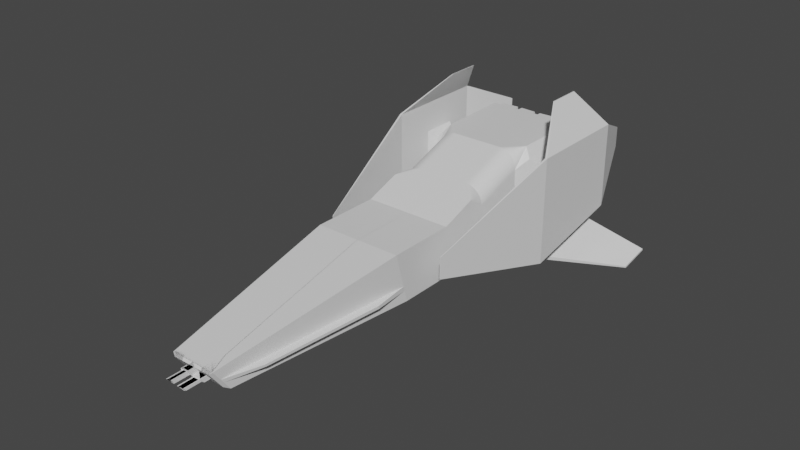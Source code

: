 # Source: ship4.blend  (saved by Blender 3.4.6; exported with 4.5.12 LTS)
import bpy
from mathutils import Matrix  # noqa: F401  (used for matrix-valued properties, if any)

bpy.ops.wm.read_factory_settings(use_empty=True)
scene = bpy.context.scene
scene.name = 'Scene'

# ---- collections
col_collection = bpy.data.collections.new('Collection'); scene.collection.children.link(col_collection)

# ---- materials (node trees are filled in below, after node groups)
mat_material = bpy.data.materials.new('Material')
mat_material.alpha_threshold = 0.0
mat_material.use_transparent_shadow = False
mat_material.roughness = 0.5
mat_material.line_color = (0.0, 0.0, 0.0, 1.0)

# ---- material node trees
mat_material.use_nodes = True; mat_material.node_tree.nodes.clear()
_N = mat_material.node_tree.nodes; _L = mat_material.node_tree.links
n0 = _N.new('ShaderNodeOutputMaterial'); n0.name = 'Material Output'; n0.location = (300, 300)
n1 = _N.new('ShaderNodeBsdfPrincipled'); n1.name = 'Principled BSDF'; n1.location = (10, 300)
n1.distribution = 'GGX'
n1.subsurface_method = 'RANDOM_WALK_SKIN'
n1.inputs[3].default_value = 1.45
n1.inputs[27].default_value = (0.0, 0.0, 0.0, 1.0)
n1.inputs[28].default_value = 1.0
_L.new(n1.outputs[0], n0.inputs[0])
n0.is_active_output = True

# ---- world
world_world = bpy.data.worlds.new('World'); scene.world = world_world
world_world.use_nodes = True; world_world.node_tree.nodes.clear()
_N = world_world.node_tree.nodes; _L = world_world.node_tree.links
n0 = _N.new('ShaderNodeOutputWorld'); n0.name = 'World Output'; n0.location = (300, 300)
n1 = _N.new('ShaderNodeBackground'); n1.name = 'Background'; n1.location = (10, 300)
n1.inputs[0].default_value = (0.05088, 0.05088, 0.05088, 1.0)
_L.new(n1.outputs[0], n0.inputs[0])
n0.is_active_output = True
world_world.color = (0.05088, 0.05088, 0.05088)
world_world.use_sun_shadow = False
world_world.sun_shadow_jitter_overblur = 0.0

# ---- meshes
me_cube = bpy.data.meshes.new('Cube')
me_cube.from_pydata([(1.0, 1.0, 1.0), (1.0, 1.0, -0.6128), (0.9996, -4.692, -0.6247), (0.0, 1.0, -0.6128), (0.0, -1.0, 1.0), (0.0, 1.0, 1.0), (0.9987, -3.363, 0.1534), (1.0, -3.043, -1.0), (0.0, -3.043, -1.0), (-0.001319, -3.363, 0.1534), (0.0, -3.043, -1.0), (-0.001319, -3.363, 0.1534), (0.9987, -4.909, 0.1534), (1.0, -4.588, -1.0), (0.0, -4.588, -1.0), (-0.001319, -4.909, 0.1534), (0.9987, -4.909, 0.1534), (1.0, -4.588, -1.0), (0.0, -4.588, -1.0), (-0.001319, -4.909, 0.1534), (0.9987, -4.909, 0.1534), (1.0, -4.588, -1.0), (0.0, -4.588, -1.0), (-0.001319, -4.909, 0.1534), (-0.0006595, -2.182, 0.5767), (0.9996, -4.692, -0.6247), (1.0, 1.0, 0.1936), (0.5, 1.0, 1.0), (0.5, 1.0, -0.6128), (0.0, 1.0, 0.1936), (0.3386, 0.9358, 0.03218), (0.3386, 0.9358, 0.355), (1.0, 1.094, 0.1936), (1.0, 1.094, -0.6128), (0.6614, 0.9358, 0.03218), (0.6614, 0.9358, 0.355), (0.1614, 0.9358, 0.355), (0.5, 1.094, 1.0), (0.6614, 0.9358, -0.4514), (1.0, 1.094, 1.0), (0.1614, 0.9358, 0.8386), (0.3386, 0.9358, 0.8386), (0.5, 1.094, -0.6128), (0.8386, 0.9358, 0.355), (0.0, 1.094, -0.6128), (0.0, 1.094, 0.1936), (0.1614, 0.9358, 0.03218), (0.3386, 0.9358, -0.4514), (0.1614, 0.9358, -0.4514), (0.0, 1.094, 1.0), (0.6614, 0.9358, 0.8386), (0.8386, 0.9358, 0.8386), (0.8386, 0.9358, 0.03218), (0.8386, 0.9358, -0.4514), (0.8386, 1.201, 0.03218), (0.9306, 1.182, 0.14), (0.8386, 1.201, 0.355), (0.9306, 1.182, 0.2472), (0.8386, 1.201, -0.4514), (0.9306, 1.163, -0.5434), (0.6614, 1.201, 0.8386), (0.5536, 1.182, 0.9306), (0.3386, 1.201, 0.8386), (0.4464, 1.182, 0.9306), (0.8386, 1.201, 0.8386), (0.9306, 1.163, 0.9306), (0.3386, 1.201, -0.4514), (0.4464, 1.182, -0.5434), (0.6614, 1.201, -0.4514), (0.5536, 1.182, -0.5434), (0.1614, 1.201, -0.4514), (0.06939, 1.163, -0.5434), (0.1614, 1.201, 0.355), (0.06939, 1.182, 0.2472), (0.1614, 1.201, 0.03218), (0.06939, 1.182, 0.14), (0.1614, 1.201, 0.8386), (0.06939, 1.163, 0.9306), (0.6614, 1.201, 0.355), (0.5536, 1.201, 0.2472), (0.6614, 1.201, 0.03218), (0.5536, 1.201, 0.14), (0.3386, 1.201, 0.03218), (0.4464, 1.201, 0.14), (0.3386, 1.201, 0.355), (0.4464, 1.201, 0.2472), (0.9306, 1.344, -0.5434), (0.8386, 1.383, -0.4514), (0.8386, 1.383, 0.03218), (0.9306, 1.363, 0.14), (0.9306, 1.344, 0.9306), (0.8386, 1.383, 0.8386), (0.6614, 1.383, 0.8386), (0.5536, 1.363, 0.9306), (0.06939, 1.344, -0.5434), (0.1614, 1.383, -0.4514), (0.3386, 1.383, -0.4514), (0.4464, 1.363, -0.5434), (0.06939, 1.363, 0.14), (0.1614, 1.383, 0.03218), (0.9306, 1.363, 0.2472), (0.8386, 1.383, 0.355), (0.4464, 1.363, 0.9306), (0.3386, 1.383, 0.8386), (0.1614, 1.383, 0.8386), (0.06939, 1.344, 0.9306), (0.5536, 1.363, -0.5434), (0.6614, 1.383, -0.4514), (0.1614, 1.383, 0.355), (0.06939, 1.363, 0.2472), (0.5536, 1.383, 0.2472), (0.6614, 1.383, 0.355), (0.6614, 1.383, 0.03218), (0.5536, 1.383, 0.14), (0.3386, 1.383, 0.355), (0.4464, 1.383, 0.2472), (0.4464, 1.383, 0.14), (0.3386, 1.383, 0.03218), (1.505, 0.4112, 0.1366), (1.505, 0.4112, -0.07626), (1.505, -0.1167, 0.3495), (1.505, -0.1167, -0.1785), (1.505, 0.4112, 0.3495), (1.762, 0.4112, 0.1366), (1.762, 0.4112, -0.07626), (1.762, -0.1167, 0.3495), (1.762, -0.1167, -0.1785), (1.762, 0.4112, 0.3495), (1.899, 0.5337, 0.1485), (1.899, 0.5337, -0.1879), (1.899, -0.3006, 0.4848), (1.899, -0.3006, -0.3494), (1.899, 0.5337, 0.4848), (1.899, 1.175, 0.2105), (1.899, 1.175, -0.7722), (1.899, -1.262, 1.193), (1.899, -1.262, -1.244), (1.899, 1.175, 1.193), (1.946, 1.175, 0.2105), (1.946, 1.175, -0.7722), (1.946, -1.262, 1.193), (1.946, -1.262, -1.244), (1.946, 1.175, 1.193), (1.899, -1.262, 1.193), (1.899, -1.262, -1.244), (1.946, -1.262, 1.193), (1.946, -1.262, -1.244), (1.414, -4.091, -0.09292), (1.414, -4.091, -0.5813), (1.423, -4.091, -0.09292), (1.423, -4.091, -0.5813), (1.467, 2.478, 0.3623), (1.467, 2.478, 0.1216), (1.467, 2.478, 0.603), (1.479, 2.478, 0.3623), (1.479, 2.478, 0.1216), (1.479, 2.478, 0.603), (1.329, 0.6333, 1.968), (1.329, -0.1579, 1.968), (1.345, 0.6333, 1.968), (1.345, -0.1579, 1.968), (1.946, 1.175, 0.2105), (1.946, 1.175, -0.7722), (1.946, -1.262, 1.193), (1.946, -1.262, -1.244), (1.946, 1.175, 1.193), (0.9287, -1.071, -1.0), (1.0, -0.9246, -0.9854), (0.07127, -1.071, -1.0), (0.0, -0.9246, -0.9854), (0.9287, -1.95, -1.0), (1.0, -2.093, -1.0), (0.07127, -1.95, -1.0), (-2.981e-05, -2.093, -1.0), (0.5713, -1.071, -1.0), (0.4287, -1.071, -1.0), (0.5, -0.93, -0.9865), (0.07127, -1.439, -1.0), (0.07127, -1.582, -1.0), (-1.208e-05, -1.511, -0.9287), (0.9287, -1.582, -1.0), (0.9287, -1.439, -1.0), (1.0, -1.511, -0.9287), (0.4287, -1.95, -1.0), (0.5713, -1.95, -1.0), (0.5, -2.093, -1.0), (0.5713, -1.582, -1.0), (0.4287, -1.582, -1.0), (0.4287, -1.439, -1.0), (0.5713, -1.439, -1.0), (0.3624, -1.138, -1.147), (0.4287, -1.071, -1.08), (0.3624, -1.884, -1.147), (0.4287, -1.95, -1.08), (0.1376, -1.884, -1.147), (0.07127, -1.95, -1.08), (0.8624, -1.648, -1.147), (0.9287, -1.582, -1.08), (0.8624, -1.884, -1.147), (0.9287, -1.95, -1.08), (0.07127, -1.439, -1.08), (0.1376, -1.373, -1.147), (0.1376, -1.138, -1.147), (0.07127, -1.071, -1.08), (0.5713, -1.071, -1.08), (0.6376, -1.138, -1.147), (0.8624, -1.138, -1.147), (0.9287, -1.071, -1.08), (0.07127, -1.582, -1.08), (0.1376, -1.648, -1.147), (0.8624, -1.373, -1.147), (0.9287, -1.439, -1.08), (0.6376, -1.884, -1.147), (0.5713, -1.95, -1.08), (0.6376, -1.648, -1.147), (0.5713, -1.582, -1.08), (0.3624, -1.648, -1.147), (0.4287, -1.582, -1.08), (0.5713, -1.439, -1.08), (0.6376, -1.373, -1.147), (0.4287, -1.439, -1.08), (0.3624, -1.373, -1.147), (0.6376, -1.373, -1.012), (0.8624, -1.373, -1.012), (0.8624, -1.648, -1.012), (0.6376, -1.648, -1.012), (0.3624, -1.373, -1.012), (0.3624, -1.138, -1.012), (0.1376, -1.373, -1.012), (0.6376, -1.138, -1.012), (0.6376, -1.884, -1.012), (0.8624, -1.884, -1.012), (0.8624, -1.138, -1.012), (0.3624, -1.884, -1.012), (0.3624, -1.648, -1.012), (0.1376, -1.648, -1.012), (0.1376, -1.884, -1.012), (0.1376, -1.138, -1.012), (0.4376, -9.197, -0.5534), (0.5071, -9.167, -0.4909), (0.4543, -8.924, -0.9413), (0.5284, -8.818, -0.9938), (-0.4175, -8.924, -0.9413), (-0.4716, -8.818, -0.9938), (-0.4342, -9.197, -0.5534), (-0.4929, -9.167, -0.4909), (0.4482, -9.024, -0.7997), (0.5166, -9.011, -0.7125), (0.4437, -9.097, -0.6949), (0.08247, -8.924, -0.9413), (-0.04572, -8.924, -0.9413), (0.02063, -8.818, -0.9938), (-0.06242, -9.197, -0.5534), (0.06578, -9.197, -0.5534), (-0.000574, -9.167, -0.491), (-0.4236, -9.024, -0.7997), (-0.4281, -9.097, -0.6949), (-0.4834, -9.011, -0.7125), (-0.05633, -9.097, -0.6949), (-0.05181, -9.024, -0.7997), (0.07638, -9.024, -0.7997), (0.07187, -9.097, -0.6949), (-0.2467, -9.167, -0.4909), (-0.2483, -9.197, -0.5534), (-0.2255, -8.818, -0.9938), (-0.2316, -8.924, -0.9413), (-0.2422, -9.097, -0.6949), (-0.2377, -9.024, -0.7997), (0.2745, -8.818, -0.9938), (0.2684, -8.924, -0.9413), (0.2533, -9.167, -0.4909), (0.2517, -9.197, -0.5534), (0.2578, -9.097, -0.6949), (0.2623, -9.024, -0.7997), (0.08247, -8.924, -0.9413), (-0.04572, -8.924, -0.9413), (-0.06242, -9.197, -0.5534), (0.06578, -9.197, -0.5534), (0.07187, -9.097, -0.6949), (-0.05633, -9.097, -0.6949), (-0.05181, -9.024, -0.7997), (0.07638, -9.024, -0.7997), (-0.2377, -9.024, -0.7997), (0.2578, -9.097, -0.6949), (-0.2422, -9.097, -0.6949), (0.2623, -9.024, -0.7997), (0.08247, -8.924, -0.9413), (-0.04572, -8.924, -0.9413), (-0.06242, -9.197, -0.5534), (0.06578, -9.197, -0.5534), (0.07187, -9.097, -0.6949), (-0.05633, -9.097, -0.6949), (-0.05181, -9.024, -0.7997), (0.07638, -9.024, -0.7997), (-0.2377, -9.024, -0.7997), (0.2578, -9.097, -0.6949), (-0.2422, -9.097, -0.6949), (0.2623, -9.024, -0.7997), (0.08247, -9.061, -0.9413), (0.05318, -9.109, -0.9181), (-0.01843, -9.109, -0.9181), (-0.04572, -9.061, -0.9413), (-0.06242, -9.333, -0.5534), (-0.03313, -9.349, -0.5765), (0.03848, -9.349, -0.5765), (0.06578, -9.333, -0.5534), (0.04457, -9.249, -0.7181), (0.1012, -9.249, -0.7181), (0.07183, -9.235, -0.6949), (0.04258, -9.282, -0.6718), (-0.02704, -9.249, -0.7181), (-0.02903, -9.282, -0.6718), (-0.05635, -9.235, -0.6944), (-0.08362, -9.249, -0.7181), (-0.02452, -9.208, -0.7766), (-0.0811, -9.208, -0.7766), (-0.05186, -9.161, -0.7997), (-0.02253, -9.176, -0.8229), (0.04709, -9.208, -0.7766), (0.04908, -9.176, -0.8229), (0.07636, -9.161, -0.7992), (0.1037, -9.208, -0.7766), (-0.2104, -9.208, -0.7766), (-0.2377, -9.162, -0.7997), (0.2305, -9.249, -0.7181), (0.2578, -9.236, -0.6949), (-0.2422, -9.236, -0.6949), (-0.2129, -9.249, -0.7181), (0.2623, -9.162, -0.7997), (0.233, -9.208, -0.7766), (0.05318, -9.447, -0.9181), (-0.01843, -9.447, -0.9181), (-0.03313, -9.687, -0.5765), (0.03848, -9.687, -0.5765), (0.04258, -9.621, -0.6718), (-0.02903, -9.621, -0.6718), (-0.08362, -9.588, -0.7181), (-0.0811, -9.547, -0.7766), (-0.02253, -9.514, -0.8229), (0.04908, -9.514, -0.8229), (0.1037, -9.547, -0.7766), (0.1012, -9.588, -0.7181), (-0.2104, -9.547, -0.7766), (0.2305, -9.588, -0.7181), (-0.2129, -9.588, -0.7181), (0.233, -9.547, -0.7766), (0.7529, -7.038, -0.1688), (0.7642, -6.703, -0.9969), (0.8758, -5.973, -0.007714), (0.5967, -1.0, 1.0), (1.0, -0.984, 0.5773), (1.169, -0.705, 0.7827), (1.0, -0.5967, 1.0), (0.6598, -0.9998, 0.9948), (0.7213, -0.9992, 0.9793), (0.7798, -0.9983, 0.9539), (0.8337, -0.9969, 0.9193), (0.8819, -0.9953, 0.8762), (0.923, -0.9934, 0.8258), (0.956, -0.9912, 0.7692), (0.9803, -0.9889, 0.7079), (0.995, -0.9865, 0.6434), (0.9995, -2.158, 0.1568), (0.596, -2.182, 0.5767), (0.9991, -2.561, 0.4407), (0.9945, -2.162, 0.2225), (0.9797, -2.165, 0.2865), (0.9555, -2.169, 0.3474), (0.9224, -2.172, 0.4036), (0.8813, -2.175, 0.4537), (0.8331, -2.177, 0.4965), (0.7791, -2.179, 0.5309), (0.7207, -2.181, 0.5561), (0.6591, -2.181, 0.5715), (0.9996, -4.692, -0.6247), (0.9997, -4.661, -0.7353), (0.9997, -4.661, -0.7353), (0.5203, -8.951, -0.8002), (0.9997, -4.661, -0.7353), (0.0, -3.043, -1.0), (1.0, -3.043, -1.0), (0.0, -4.588, -1.0), (1.0, -4.588, -1.0), (0.7308, 1.093, -1.055), (0.2308, 1.093, -1.055), (1.231, 1.093, -1.055), (0.7308, -0.8366, -1.429), (1.231, -0.8312, -1.427), (0.2308, -0.8312, -1.427), (0.7308, 1.113, -1.157), (0.2308, 1.113, -1.157), (1.231, 1.113, -1.157), (0.7308, -0.8167, -1.531), (1.231, -0.8113, -1.53), (0.2308, -0.8113, -1.53), (2.786, 1.781, -1.856), (2.786, 1.039, -2.0), (2.786, 1.789, -1.896), (2.786, 1.046, -2.039), (1.061, -5.51, -0.6645), (1.061, -5.491, -0.7337), (0.759, -8.21, -0.7194), (0.7613, -8.173, -0.7743)], [], [(167, 1, 119, 121), (26, 0, 122, 118), (1, 28, 42, 33), (349, 4, 24, 363), (14, 8, 379, 381), (24, 173, 8, 9), (184, 186, 215, 213), (188, 177, 200, 220), (9, 8, 10, 11), (14, 13, 17, 18), (6, 9, 15, 12), (7, 6, 12, 374, 378, 13), (9, 8, 14, 15), (16, 19, 23, 20), (12, 15, 19, 16), (13, 378, 374, 12, 16, 2, 376, 17), (15, 14, 18, 19), (265, 267, 255, 242), (17, 376, 2, 16, 20, 25, 375, 21), (19, 18, 22, 23), (18, 17, 21, 22), (269, 273, 260, 249), (272, 271, 253, 261), (266, 263, 244, 256), (210, 219, 222, 223), (176, 169, 388, 386), (173, 185, 171, 7, 8), (167, 350, 362, 171, 182), (28, 3, 44, 42), (81, 69, 67, 83), (26, 1, 33, 32), (0, 26, 32, 39), (3, 29, 45, 44), (27, 0, 39, 37), (42, 44, 71, 67), (5, 27, 37, 49), (33, 42, 69, 59), (29, 5, 49, 45), (60, 64, 51, 50), (61, 79, 85, 63), (82, 66, 47, 30), (73, 85, 83, 75), (38, 34, 52, 53), (55, 57, 32), (61, 63, 37), (67, 69, 42), (77, 73, 45, 49), (84, 72, 36, 31), (76, 62, 41, 40), (37, 39, 65, 61), (45, 73, 75), (39, 32, 57, 65), (79, 81, 83, 85), (75, 71, 44, 45), (49, 37, 63, 77), (79, 57, 55, 81), (78, 56, 101, 111), (66, 82, 117, 96), (58, 54, 88, 87), (69, 81, 113, 106), (71, 75, 98, 94), (73, 77, 105, 109), (80, 68, 107, 112), (74, 70, 95, 99), (75, 83, 116, 98), (76, 72, 108, 104), (82, 74, 99, 117), (67, 71, 94, 97), (59, 69, 106, 86), (68, 58, 87, 107), (85, 73, 109, 115), (70, 66, 96, 95), (32, 33, 59, 55), (48, 46, 30, 47), (35, 50, 51, 43), (36, 40, 41, 31), (70, 74, 46, 48), (56, 78, 35, 43), (78, 60, 50, 35), (58, 68, 38, 53), (54, 58, 53, 52), (74, 82, 30, 46), (64, 56, 43, 51), (80, 54, 52, 34), (62, 84, 31, 41), (66, 70, 48, 47), (72, 76, 40, 36), (68, 80, 34, 38), (87, 88, 89, 86), (91, 92, 93, 90), (95, 96, 97, 94), (99, 95, 94, 98), (101, 91, 90, 100), (103, 104, 105, 102), (107, 87, 86, 106), (104, 108, 109, 105), (111, 101, 100, 110), (88, 112, 113, 89), (108, 114, 115, 109), (117, 99, 98, 116), (112, 107, 106, 113), (96, 117, 116, 97), (92, 111, 110, 93), (114, 103, 102, 115), (56, 64, 91, 101), (83, 67, 97, 116), (55, 59, 86, 89), (57, 79, 110, 100), (65, 57, 100, 90), (60, 78, 111, 92), (54, 80, 112, 88), (79, 61, 93, 110), (64, 60, 92, 91), (62, 76, 104, 103), (84, 62, 103, 114), (81, 55, 89, 113), (63, 85, 115, 102), (61, 65, 90, 93), (72, 84, 114, 108), (77, 63, 102, 105), (121, 119, 124, 126), (351, 350, 167, 121, 120), (1, 26, 118, 119), (4, 169, 179, 173, 24), (194, 209, 235, 236), (123, 127, 132, 128), (120, 121, 126, 125), (118, 122, 127, 123), (122, 120, 125, 127), (119, 118, 123, 124), (131, 129, 134, 136), (127, 125, 130, 132), (124, 123, 128, 129), (126, 124, 129, 131), (125, 126, 131, 130), (133, 137, 153, 151), (130, 131, 136, 135), (128, 132, 137, 133), (132, 130, 135, 137), (129, 128, 133, 134), (138, 142, 165, 161), (140, 142, 159, 160), (137, 142, 156, 153), (136, 134, 139, 141), (136, 141, 146, 144), (145, 143, 147, 149), (140, 135, 143, 145), (141, 140, 145, 146), (135, 136, 144, 143), (147, 148, 150, 149), (143, 144, 148, 147), (144, 146, 150, 148), (146, 145, 149, 150), (151, 153, 156, 154), (152, 151, 154, 155), (134, 133, 151, 152), (139, 134, 152, 155), (142, 138, 154, 156), (138, 139, 155, 154), (157, 158, 160, 159), (135, 140, 160, 158), (142, 137, 157, 159), (137, 135, 158, 157), (162, 161, 165, 163, 164), (142, 140, 163, 165), (139, 138, 161, 162), (141, 139, 162, 164), (140, 141, 164, 163), (170, 184, 213, 199), (364, 363, 24, 9, 6), (171, 362, 364, 6, 7), (174, 175, 176), (177, 178, 179), (180, 181, 182), (183, 184, 185), (186, 187, 188, 189), (176, 167, 166, 174), (179, 169, 168, 177), (182, 171, 170, 180), (185, 173, 172, 183), (169, 176, 175, 168), (173, 179, 178, 172), (167, 182, 181, 166), (171, 185, 184, 170), (186, 184, 183, 187), (174, 189, 188, 175), (187, 178, 177, 188), (180, 186, 189, 181), (0, 27, 5, 4, 349, 352), (172, 178, 208, 195), (168, 175, 191, 203), (174, 166, 207, 204), (189, 174, 204, 218), (187, 183, 193, 217), (183, 172, 195, 193), (206, 210, 223, 232), (180, 170, 199, 197), (186, 180, 197, 215), (196, 198, 231, 224), (181, 189, 218, 211), (166, 181, 211, 207), (178, 187, 217, 208), (177, 168, 203, 200), (219, 210, 211, 218), (196, 214, 215, 197), (221, 190, 191, 220), (201, 221, 220, 200), (205, 219, 218, 204), (212, 198, 199, 213), (210, 206, 207, 211), (192, 216, 217, 193), (209, 194, 195, 208), (216, 209, 208, 217), (190, 202, 203, 191), (214, 212, 213, 215), (206, 205, 204, 207), (194, 192, 193, 195), (198, 196, 197, 199), (202, 201, 200, 203), (175, 188, 220, 191), (225, 224, 231, 230), (235, 234, 233, 236), (229, 232, 223, 222), (237, 227, 226, 228), (212, 214, 225, 230), (219, 205, 229, 222), (201, 202, 237, 228), (190, 221, 226, 227), (205, 206, 232, 229), (209, 216, 234, 235), (216, 192, 233, 234), (198, 212, 230, 231), (192, 194, 236, 233), (214, 196, 224, 225), (202, 190, 227, 237), (221, 201, 228, 226), (23, 22, 243, 257, 245), (22, 21, 347, 241, 268, 251, 264, 243), (20, 23, 245, 262, 254, 270, 239, 346, 348), (246, 247, 248), (249, 250, 251), (252, 253, 254), (255, 256, 257), (258, 259, 260, 261), (246, 240, 241, 377, 247), (268, 241, 240, 269), (262, 245, 244, 263), (257, 243, 242, 255), (238, 248, 247, 239), (264, 251, 250, 265), (270, 254, 253, 271), (245, 257, 256, 244), (266, 256, 255, 267), (249, 260, 281, 274), (250, 249, 274, 275), (259, 250, 275, 280), (21, 375, 377, 241, 347), (266, 267, 282, 284), (243, 264, 265, 242), (254, 262, 263, 252), (258, 252, 263, 266), (250, 259, 267, 265), (248, 272, 273, 246), (239, 270, 271, 238), (251, 268, 269, 249), (248, 238, 271, 272), (240, 246, 273, 269), (285, 283, 295, 297), (275, 274, 286, 287), (283, 278, 290, 295), (281, 285, 297, 293), (258, 261, 278, 279), (260, 273, 285, 281), (252, 258, 279, 276), (259, 258, 279, 280), (273, 272, 283, 285), (261, 253, 277, 278), (260, 259, 280, 281), (253, 252, 276, 277), (267, 259, 280, 282), (261, 260, 281, 278), (258, 266, 284, 279), (272, 261, 278, 283), (321, 329, 345, 340), (292, 287, 301, 316), (290, 289, 305, 308), (309, 304, 333, 334), (280, 275, 287, 292), (277, 276, 288, 289), (274, 281, 293, 286), (279, 278, 290, 291), (276, 279, 291, 288), (280, 279, 291, 292), (278, 277, 289, 290), (281, 280, 292, 293), (279, 284, 296, 291), (278, 281, 293, 290), (284, 282, 294, 296), (282, 280, 292, 294), (295, 290, 308, 325), (286, 293, 320, 298), (288, 291, 312, 302), (291, 296, 326, 312), (289, 288, 302, 305), (307, 321, 340, 341), (291, 290, 308, 309, 311, 312), (294, 292, 316, 323), (293, 292, 316, 317, 319, 320), (292, 291, 312, 313, 315, 316), (297, 295, 325, 328), (293, 297, 328, 320), (296, 294, 323, 326), (290, 293, 320, 321, 307, 308), (324, 307, 341, 343), (306, 307, 308, 309), (310, 311, 312, 313), (314, 315, 316, 317), (318, 319, 320, 321), (299, 300, 301, 298), (303, 304, 305, 302), (309, 311, 310, 306), (313, 315, 314, 310), (317, 319, 318, 314), (321, 307, 306, 318), (323, 316, 315, 322), (325, 308, 307, 324), (316, 301, 300, 317), (298, 320, 319, 299), (302, 312, 311, 303), (308, 305, 304, 309), (312, 326, 327, 313), (326, 323, 322, 327), (320, 328, 329, 321), (324, 329, 328, 325), (287, 286, 298, 301), (343, 341, 340, 345), (332, 335, 334, 333), (336, 344, 342, 337), (338, 331, 330, 339), (311, 309, 334, 335), (317, 300, 331, 338), (329, 324, 343, 345), (300, 299, 330, 331), (313, 327, 344, 336), (315, 313, 336, 337), (299, 319, 339, 330), (322, 315, 337, 342), (327, 322, 342, 344), (319, 317, 338, 339), (303, 311, 335, 332), (304, 303, 332, 333), (349, 353, 354, 355, 356, 357, 358, 359, 360, 361, 350, 351, 352), (362, 365, 364), (365, 366, 364), (366, 367, 364), (367, 368, 364), (368, 369, 364), (369, 370, 364), (370, 371, 364), (371, 372, 364), (372, 373, 364), (373, 363, 364), (362, 350, 361, 365), (365, 361, 360, 366), (366, 360, 359, 367), (367, 359, 358, 368), (368, 358, 357, 369), (369, 357, 356, 370), (370, 356, 355, 371), (371, 355, 354, 372), (372, 354, 353, 373), (373, 353, 349, 363), (0, 352, 351, 120, 122), (247, 25, 20, 348, 346, 239), (377, 375, 400, 402), (379, 380, 382, 381), (8, 7, 380, 379), (13, 14, 381, 382), (7, 13, 382, 380), (387, 393, 398, 396), (1, 167, 387, 385), (3, 28, 383, 384), (28, 1, 385, 383), (167, 176, 386, 387), (169, 3, 384, 388), (390, 389, 391, 393, 392, 394), (386, 388, 394, 392), (383, 385, 391, 389), (388, 384, 390, 394), (387, 386, 392, 393), (384, 383, 389, 390), (395, 396, 398, 397), (385, 387, 396, 395), (391, 385, 395, 397), (393, 391, 397, 398), (402, 400, 399, 401), (247, 377, 402, 401), (375, 25, 399, 400), (25, 247, 401, 399)])
_uv = me_cube.uv_layers.new(name='UVMap')
_uv.uv.foreach_set('vector', [0.375, 0.7406, 0.375, 0.5, 0.375, 0.5, 0.375, 0.75, 0.5, 0.5, 0.625, 0.5, 0.625, 0.5, 0.5, 0.5, 0.375, 0.5, 0.3125, 0.5, 0.3125, 0.5, 0.375, 0.5, 0.6754, 0.75, 0.75, 0.75, 0.75, 0.75, 0.6754, 0.75, 0.0, 0.0, 0.0, 0.0, 0.0, 0.0, 0.0, 0.0, 0.0, 0.0, 0.0, 0.0, 0.0, 0.0, 0.0, 0.0, 0.3214, 0.75, 0.3214, 0.75, 0.3214, 0.75, 0.3214, 0.75, 0.3036, 0.75, 0.2589, 0.75, 0.2589, 0.75, 0.3036, 0.75, 0.625, 0.875, 0.375, 0.875, 0.375, 0.875, 0.625, 0.875, 0.25, 0.75, 0.375, 0.75, 0.375, 0.75, 0.25, 0.75, 0.625, 0.75, 0.75, 0.75, 0.75, 0.75, 0.625, 0.75, 0.375, 0.75, 0.625, 0.75, 0.625, 0.75, 0.4564, 0.75, 0.4324, 0.75, 0.375, 0.75, 0.0, 0.0, 0.0, 0.0, 0.0, 0.0, 0.0, 0.0, 0.625, 0.75, 0.75, 0.75, 0.75, 0.75, 0.625, 0.75, 0.625, 0.75, 0.75, 0.75, 0.75, 0.75, 0.625, 0.75, 0.375, 0.75, 0.4324, 0.75, 0.4564, 0.75, 0.625, 0.75, 0.625, 0.75, 0.4564, 0.75, 0.4324, 0.75, 0.375, 0.75, 0.0, 0.0, 0.0, 0.0, 0.0, 0.0, 0.0, 0.0, 0.4016, 0.8437, 0.4734, 0.8437, 0.4734, 0.867, 0.4016, 0.867, 0.375, 0.75, 0.4324, 0.75, 0.4564, 0.75, 0.625, 0.75, 0.625, 0.75, 0.4564, 0.75, 0.4324, 0.75, 0.375, 0.75, 0.0, 0.0, 0.0, 0.0, 0.0, 0.0, 0.0, 0.0, 0.25, 0.75, 0.375, 0.75, 0.375, 0.75, 0.25, 0.75, 0.4016, 0.7812, 0.4734, 0.7813, 0.4734, 0.8045, 0.4016, 0.8045, 0.5266, 0.7813, 0.5984, 0.7812, 0.5984, 0.8045, 0.5266, 0.8045, 0.5266, 0.8438, 0.5984, 0.8438, 0.5984, 0.867, 0.5266, 0.867, 0.3578, 0.75, 0.3297, 0.75, 0.3297, 0.75, 0.3578, 0.75, 0.3125, 0.7413, 0.25, 0.7406, 0.25, 0.7406, 0.3125, 0.7413, 0.25, 0.75, 0.3125, 0.75, 0.375, 0.75, 0.375, 0.75, 0.25, 0.75, 0.3752, 0.75, 0.5718, 0.75, 0.5589, 0.75, 0.3768, 0.75, 0.385, 0.75, 0.3125, 0.5, 0.25, 0.5, 0.25, 0.5, 0.3125, 0.5, 0.4917, 0.4442, 0.3858, 0.4442, 0.3858, 0.4308, 0.4917, 0.4308, 0.5, 0.5, 0.375, 0.5, 0.375, 0.5, 0.5, 0.5, 0.625, 0.5, 0.5, 0.5, 0.5, 0.5, 0.625, 0.5, 0.0, 0.0, 0.0, 0.0, 0.0, 0.0, 0.0, 0.0, 0.6875, 0.5, 0.625, 0.5, 0.625, 0.5, 0.6875, 0.5, 0.375, 0.4375, 0.375, 0.375, 0.3858, 0.3837, 0.3872, 0.4308, 0.75, 0.5, 0.6875, 0.5, 0.6875, 0.5, 0.75, 0.5, 0.375, 0.5, 0.375, 0.4375, 0.3872, 0.4442, 0.3858, 0.4913, 0.0, 0.0, 0.0, 0.0, 0.0, 0.0, 0.0, 0.0, 0.6, 0.4577, 0.6, 0.4798, 0.6, 0.4798, 0.6, 0.4577, 0.6142, 0.4442, 0.5083, 0.4442, 0.5083, 0.4308, 0.6142, 0.4308, 0.475, 0.4173, 0.4, 0.4173, 0.4, 0.4173, 0.475, 0.4173, 0.5083, 0.3837, 0.5083, 0.4308, 0.4917, 0.4308, 0.4917, 0.3837, 0.4, 0.4577, 0.475, 0.4577, 0.475, 0.4798, 0.4, 0.4798, 0.4917, 0.4901, 0.5083, 0.4901, 0.5, 0.5, 0.6128, 0.4359, 0.6128, 0.4292, 0.625, 0.4375, 0.3872, 0.4292, 0.3872, 0.4359, 0.375, 0.4375, 0.6142, 0.3837, 0.5083, 0.3849, 0.5, 0.375, 0.625, 0.375, 0.525, 0.4173, 0.525, 0.3952, 0.525, 0.3952, 0.525, 0.4173, 0.6, 0.3952, 0.6, 0.4173, 0.6, 0.4173, 0.6, 0.3952, 0.625, 0.4375, 0.625, 0.5, 0.6142, 0.4913, 0.6128, 0.4442, 0.5, 0.375, 0.498, 0.3849, 0.4897, 0.3849, 0.625, 0.5, 0.5, 0.5, 0.5083, 0.4901, 0.6142, 0.4913, 0.5083, 0.4442, 0.4917, 0.4442, 0.4917, 0.4308, 0.5083, 0.4308, 0.4917, 0.3849, 0.3858, 0.3837, 0.375, 0.375, 0.5, 0.375, 0.625, 0.375, 0.625, 0.4375, 0.6128, 0.4308, 0.6142, 0.3837, 0.5083, 0.4442, 0.5083, 0.4913, 0.4917, 0.4913, 0.4917, 0.4442, 0.525, 0.4577, 0.525, 0.4798, 0.525, 0.4798, 0.525, 0.4577, 0.4, 0.4173, 0.475, 0.4173, 0.475, 0.4173, 0.4, 0.4173, 0.4, 0.4798, 0.475, 0.4798, 0.475, 0.4798, 0.4, 0.4798, 0.3858, 0.4442, 0.4917, 0.4442, 0.4917, 0.4442, 0.3858, 0.4442, 0.3858, 0.3837, 0.4917, 0.3849, 0.4917, 0.3849, 0.3858, 0.3837, 0.5083, 0.3849, 0.6142, 0.3837, 0.6142, 0.3837, 0.5083, 0.3849, 0.475, 0.4577, 0.4, 0.4577, 0.4, 0.4577, 0.475, 0.4577, 0.475, 0.3952, 0.4, 0.3952, 0.4, 0.3952, 0.475, 0.3952, 0.4917, 0.3837, 0.4917, 0.4308, 0.4917, 0.4308, 0.4917, 0.3837, 0.6, 0.3952, 0.525, 0.3952, 0.525, 0.3952, 0.6, 0.3952, 0.475, 0.4173, 0.475, 0.3952, 0.475, 0.3952, 0.475, 0.4173, 0.3872, 0.4308, 0.3858, 0.3837, 0.3858, 0.3837, 0.3872, 0.4308, 0.3858, 0.4913, 0.3872, 0.4442, 0.3872, 0.4442, 0.3858, 0.4913, 0.4, 0.4577, 0.4, 0.4798, 0.4, 0.4798, 0.4, 0.4577, 0.5083, 0.4308, 0.5083, 0.3837, 0.5083, 0.3837, 0.5083, 0.4308, 0.4, 0.3952, 0.4, 0.4173, 0.4, 0.4173, 0.4, 0.3952, 0.5, 0.5, 0.375, 0.5, 0.3858, 0.4913, 0.4917, 0.4901, 0.4, 0.3952, 0.475, 0.3952, 0.475, 0.4173, 0.4, 0.4173, 0.525, 0.4577, 0.6, 0.4577, 0.6, 0.4798, 0.525, 0.4798, 0.525, 0.3952, 0.6, 0.3952, 0.6, 0.4173, 0.525, 0.4173, 0.4, 0.3952, 0.475, 0.3952, 0.475, 0.3952, 0.4, 0.3952, 0.525, 0.4798, 0.525, 0.4577, 0.525, 0.4577, 0.525, 0.4798, 0.525, 0.4577, 0.6, 0.4577, 0.6, 0.4577, 0.525, 0.4577, 0.4, 0.4798, 0.4, 0.4577, 0.4, 0.4577, 0.4, 0.4798, 0.475, 0.4798, 0.4, 0.4798, 0.4, 0.4798, 0.475, 0.4798, 0.475, 0.3952, 0.475, 0.4173, 0.475, 0.4173, 0.475, 0.3952, 0.6, 0.4798, 0.525, 0.4798, 0.525, 0.4798, 0.6, 0.4798, 0.475, 0.4577, 0.475, 0.4798, 0.475, 0.4798, 0.475, 0.4577, 0.6, 0.4173, 0.525, 0.4173, 0.525, 0.4173, 0.6, 0.4173, 0.4, 0.4173, 0.4, 0.3952, 0.4, 0.3952, 0.4, 0.4173, 0.525, 0.3952, 0.6, 0.3952, 0.6, 0.3952, 0.525, 0.3952, 0.4, 0.4577, 0.475, 0.4577, 0.475, 0.4577, 0.4, 0.4577, 0.4, 0.4798, 0.475, 0.4798, 0.4917, 0.4901, 0.3858, 0.4913, 0.6, 0.4798, 0.6, 0.4577, 0.6128, 0.4442, 0.6142, 0.4913, 0.4, 0.3952, 0.4, 0.4173, 0.3872, 0.4308, 0.3858, 0.3837, 0.475, 0.3952, 0.4, 0.3952, 0.3858, 0.3837, 0.4917, 0.3849, 0.525, 0.4798, 0.6, 0.4798, 0.6142, 0.4913, 0.5083, 0.4901, 0.6, 0.4173, 0.6, 0.3952, 0.6142, 0.3837, 0.6128, 0.4308, 0.4, 0.4577, 0.4, 0.4798, 0.3858, 0.4913, 0.3872, 0.4442, 0.6, 0.3952, 0.525, 0.3952, 0.5083, 0.3849, 0.6142, 0.3837, 0.525, 0.4577, 0.525, 0.4798, 0.5083, 0.4913, 0.5083, 0.4442, 0.475, 0.4798, 0.475, 0.4577, 0.4917, 0.4442, 0.4917, 0.4913, 0.525, 0.3952, 0.525, 0.4173, 0.5083, 0.4308, 0.5083, 0.3837, 0.475, 0.4173, 0.475, 0.3952, 0.4917, 0.3837, 0.4917, 0.4308, 0.475, 0.4577, 0.4, 0.4577, 0.3858, 0.4442, 0.4917, 0.4442, 0.4, 0.4173, 0.475, 0.4173, 0.4917, 0.4308, 0.3858, 0.4308, 0.6, 0.4577, 0.525, 0.4577, 0.5083, 0.4442, 0.6142, 0.4442, 0.525, 0.4173, 0.6, 0.4173, 0.6142, 0.4308, 0.5083, 0.4308, 0.525, 0.4798, 0.6, 0.4798, 0.6, 0.4798, 0.525, 0.4798, 0.4917, 0.4308, 0.3858, 0.4308, 0.3858, 0.4308, 0.4917, 0.4308, 0.4917, 0.4901, 0.3858, 0.4913, 0.3858, 0.4913, 0.4917, 0.4901, 0.5083, 0.4913, 0.5083, 0.4442, 0.5083, 0.4442, 0.5083, 0.4913, 0.6142, 0.4913, 0.5083, 0.4901, 0.5083, 0.4901, 0.6142, 0.4913, 0.6, 0.4577, 0.525, 0.4577, 0.525, 0.4577, 0.6, 0.4577, 0.475, 0.4798, 0.475, 0.4577, 0.475, 0.4577, 0.475, 0.4798, 0.5083, 0.4442, 0.6142, 0.4442, 0.6142, 0.4442, 0.5083, 0.4442, 0.6, 0.4798, 0.6, 0.4577, 0.6, 0.4577, 0.6, 0.4798, 0.6, 0.4173, 0.6, 0.3952, 0.6, 0.3952, 0.6, 0.4173, 0.525, 0.4173, 0.6, 0.4173, 0.6, 0.4173, 0.525, 0.4173, 0.4917, 0.4442, 0.4917, 0.4913, 0.4917, 0.4913, 0.4917, 0.4442, 0.6142, 0.4308, 0.5083, 0.4308, 0.5083, 0.4308, 0.6142, 0.4308, 0.6128, 0.4442, 0.6142, 0.4913, 0.6142, 0.4913, 0.6128, 0.4442, 0.525, 0.3952, 0.525, 0.4173, 0.525, 0.4173, 0.525, 0.3952, 0.6142, 0.3837, 0.6128, 0.4308, 0.6128, 0.4308, 0.6142, 0.3837, 0.375, 0.75, 0.375, 0.5, 0.375, 0.5, 0.375, 0.75, 0.625, 0.75, 0.5705, 0.75, 0.3691, 0.75, 0.375, 0.75, 0.625, 0.75, 0.375, 0.5, 0.5, 0.5, 0.5, 0.5, 0.375, 0.5, 0.0, 0.0, 0.0, 0.0, 0.0, 0.0, 0.0, 0.0, 0.0, 0.0, 0.2672, 0.75, 0.2672, 0.75, 0.2672, 0.75, 0.2672, 0.75, 0.5, 0.5, 0.625, 0.5, 0.625, 0.5, 0.5, 0.5, 0.625, 0.75, 0.375, 0.75, 0.375, 0.75, 0.625, 0.75, 0.5, 0.5, 0.625, 0.5, 0.625, 0.5, 0.5, 0.5, 0.625, 0.5, 0.625, 0.75, 0.625, 0.75, 0.625, 0.5, 0.375, 0.5, 0.5, 0.5, 0.5, 0.5, 0.375, 0.5, 0.375, 0.75, 0.375, 0.5, 0.375, 0.5, 0.375, 0.75, 0.625, 0.5, 0.625, 0.75, 0.625, 0.75, 0.625, 0.5, 0.375, 0.5, 0.5, 0.5, 0.5, 0.5, 0.375, 0.5, 0.375, 0.75, 0.375, 0.5, 0.375, 0.5, 0.375, 0.75, 0.625, 0.75, 0.375, 0.75, 0.375, 0.75, 0.625, 0.75, 0.5, 0.5, 0.625, 0.5, 0.625, 0.5, 0.5, 0.5, 0.625, 0.75, 0.375, 0.75, 0.375, 0.75, 0.625, 0.75, 0.5, 0.5, 0.625, 0.5, 0.625, 0.5, 0.5, 0.5, 0.625, 0.5, 0.625, 0.75, 0.625, 0.75, 0.625, 0.5, 0.375, 0.5, 0.5, 0.5, 0.5, 0.5, 0.375, 0.5, 0.5, 0.5, 0.625, 0.5, 0.625, 0.5, 0.5, 0.5, 0.625, 0.75, 0.625, 0.5, 0.625, 0.5, 0.625, 0.75, 0.625, 0.5, 0.625, 0.5, 0.625, 0.5, 0.625, 0.5, 0.375, 0.75, 0.375, 0.5, 0.375, 0.5, 0.375, 0.75, 0.375, 0.75, 0.375, 0.75, 0.375, 0.75, 0.375, 0.75, 0.625, 0.75, 0.625, 0.75, 0.625, 0.75, 0.625, 0.75, 0.625, 0.75, 0.625, 0.75, 0.625, 0.75, 0.625, 0.75, 0.375, 0.75, 0.625, 0.75, 0.625, 0.75, 0.375, 0.75, 0.625, 0.75, 0.375, 0.75, 0.375, 0.75, 0.625, 0.75, 0.625, 0.75, 0.375, 0.75, 0.375, 0.75, 0.625, 0.75, 0.625, 0.75, 0.375, 0.75, 0.375, 0.75, 0.625, 0.75, 0.375, 0.75, 0.375, 0.75, 0.375, 0.75, 0.375, 0.75, 0.375, 0.75, 0.625, 0.75, 0.625, 0.75, 0.375, 0.75, 0.5, 0.5, 0.625, 0.5, 0.625, 0.5, 0.5, 0.5, 0.375, 0.5, 0.5, 0.5, 0.5, 0.5, 0.375, 0.5, 0.375, 0.5, 0.5, 0.5, 0.5, 0.5, 0.375, 0.5, 0.375, 0.5, 0.375, 0.5, 0.375, 0.5, 0.375, 0.5, 0.625, 0.5, 0.5, 0.5, 0.5, 0.5, 0.625, 0.5, 0.5, 0.5, 0.375, 0.5, 0.375, 0.5, 0.5, 0.5, 0.625, 0.5, 0.625, 0.75, 0.625, 0.75, 0.625, 0.5, 0.625, 0.75, 0.625, 0.75, 0.625, 0.75, 0.625, 0.75, 0.625, 0.5, 0.625, 0.5, 0.625, 0.5, 0.625, 0.5, 0.625, 0.5, 0.625, 0.75, 0.625, 0.75, 0.625, 0.5, 0.375, 0.5, 0.5, 0.5, 0.625, 0.5, 0.625, 0.75, 0.375, 0.75, 0.625, 0.5, 0.625, 0.75, 0.625, 0.75, 0.625, 0.5, 0.375, 0.5, 0.5, 0.5, 0.5, 0.5, 0.375, 0.5, 0.375, 0.75, 0.375, 0.5, 0.375, 0.5, 0.375, 0.75, 0.625, 0.75, 0.375, 0.75, 0.375, 0.75, 0.625, 0.75, 0.3661, 0.75, 0.3214, 0.75, 0.3214, 0.75, 0.3661, 0.75, 0.625, 0.75, 0.6754, 0.75, 0.75, 0.75, 0.75, 0.75, 0.625, 0.75, 0.375, 0.75, 0.5584, 0.75, 0.625, 0.75, 0.625, 0.75, 0.375, 0.75, 0.3214, 0.75, 0.3036, 0.75, 0.3125, 0.7413, 0.2589, 0.75, 0.2589, 0.75, 0.25, 0.75, 0.3661, 0.75, 0.3661, 0.75, 0.385, 0.75, 0.3036, 0.75, 0.3214, 0.75, 0.3125, 0.75, 0.3214, 0.75, 0.3036, 0.75, 0.3036, 0.75, 0.3214, 0.75, 0.3125, 0.7413, 0.375, 0.7406, 0.3661, 0.75, 0.3214, 0.75, 0.25, 0.75, 0.25, 0.75, 0.2589, 0.75, 0.2589, 0.75, 0.385, 0.75, 0.3768, 0.75, 0.3661, 0.75, 0.3661, 0.75, 0.3125, 0.75, 0.25, 0.75, 0.2589, 0.75, 0.3036, 0.75, 0.25, 0.7406, 0.3125, 0.7413, 0.3036, 0.75, 0.2589, 0.75, 0.25, 0.75, 0.25, 0.75, 0.2589, 0.75, 0.2589, 0.75, 0.3752, 0.75, 0.385, 0.75, 0.3661, 0.75, 0.3661, 0.75, 0.375, 0.75, 0.3125, 0.75, 0.3214, 0.75, 0.3661, 0.75, 0.3214, 0.75, 0.3214, 0.75, 0.3036, 0.75, 0.3036, 0.75, 0.3214, 0.75, 0.3214, 0.75, 0.3036, 0.75, 0.3036, 0.75, 0.3036, 0.75, 0.2589, 0.75, 0.2589, 0.75, 0.3036, 0.75, 0.3661, 0.75, 0.3214, 0.75, 0.3214, 0.75, 0.3661, 0.75, 0.625, 0.5, 0.6875, 0.5, 0.75, 0.5, 0.75, 0.75, 0.6754, 0.75, 0.625, 0.6996, 0.2589, 0.75, 0.2589, 0.75, 0.2589, 0.75, 0.2589, 0.75, 0.2589, 0.75, 0.3036, 0.75, 0.3036, 0.75, 0.2589, 0.75, 0.3214, 0.75, 0.3661, 0.75, 0.3661, 0.75, 0.3214, 0.75, 0.3214, 0.75, 0.3214, 0.75, 0.3214, 0.75, 0.3214, 0.75, 0.3036, 0.75, 0.3036, 0.75, 0.3036, 0.75, 0.3036, 0.75, 0.3036, 0.75, 0.2589, 0.75, 0.2589, 0.75, 0.3036, 0.75, 0.3578, 0.75, 0.3578, 0.75, 0.3578, 0.75, 0.3578, 0.75, 0.3661, 0.75, 0.3661, 0.75, 0.3661, 0.75, 0.3661, 0.75, 0.3214, 0.75, 0.3661, 0.75, 0.3661, 0.75, 0.3214, 0.75, 0.3578, 0.75, 0.3578, 0.75, 0.3578, 0.75, 0.3578, 0.75, 0.3661, 0.75, 0.3214, 0.75, 0.3214, 0.75, 0.3661, 0.75, 0.3661, 0.75, 0.3661, 0.75, 0.3661, 0.75, 0.3661, 0.75, 0.2589, 0.75, 0.3036, 0.75, 0.3036, 0.75, 0.2589, 0.75, 0.2589, 0.75, 0.2589, 0.75, 0.2589, 0.75, 0.2589, 0.75, 0.3297, 0.75, 0.3578, 0.75, 0.3661, 0.75, 0.3214, 0.75, 0.3578, 0.75, 0.3297, 0.75, 0.3214, 0.75, 0.3661, 0.75, 0.2953, 0.75, 0.2953, 0.75, 0.3036, 0.75, 0.3036, 0.75, 0.2672, 0.75, 0.2953, 0.75, 0.3036, 0.75, 0.2589, 0.75, 0.3297, 0.75, 0.3297, 0.75, 0.3214, 0.75, 0.3214, 0.75, 0.3297, 0.75, 0.3578, 0.75, 0.3661, 0.75, 0.3214, 0.75, 0.3578, 0.75, 0.3578, 0.75, 0.3661, 0.75, 0.3661, 0.75, 0.2953, 0.75, 0.2953, 0.75, 0.3036, 0.75, 0.3036, 0.75, 0.2672, 0.75, 0.2672, 0.75, 0.2589, 0.75, 0.2589, 0.75, 0.2953, 0.75, 0.2672, 0.75, 0.2589, 0.75, 0.3036, 0.75, 0.2953, 0.75, 0.2672, 0.75, 0.2589, 0.75, 0.3036, 0.75, 0.3297, 0.75, 0.3297, 0.75, 0.3214, 0.75, 0.3214, 0.75, 0.3578, 0.75, 0.3297, 0.75, 0.3214, 0.75, 0.3661, 0.75, 0.2672, 0.75, 0.2953, 0.75, 0.3036, 0.75, 0.2589, 0.75, 0.3578, 0.75, 0.3578, 0.75, 0.3661, 0.75, 0.3661, 0.75, 0.2672, 0.75, 0.2672, 0.75, 0.2589, 0.75, 0.2589, 0.75, 0.3036, 0.75, 0.3036, 0.75, 0.3036, 0.75, 0.3036, 0.75, 0.3297, 0.75, 0.3578, 0.75, 0.3578, 0.75, 0.3297, 0.75, 0.2672, 0.75, 0.2953, 0.75, 0.2953, 0.75, 0.2672, 0.75, 0.3297, 0.75, 0.3578, 0.75, 0.3578, 0.75, 0.3297, 0.75, 0.2672, 0.75, 0.2953, 0.75, 0.2953, 0.75, 0.2672, 0.75, 0.3297, 0.75, 0.3297, 0.75, 0.3297, 0.75, 0.3297, 0.75, 0.3297, 0.75, 0.3297, 0.75, 0.3297, 0.75, 0.3297, 0.75, 0.2672, 0.75, 0.2672, 0.75, 0.2672, 0.75, 0.2672, 0.75, 0.2953, 0.75, 0.2953, 0.75, 0.2953, 0.75, 0.2953, 0.75, 0.3297, 0.75, 0.3578, 0.75, 0.3578, 0.75, 0.3297, 0.75, 0.2672, 0.75, 0.2953, 0.75, 0.2953, 0.75, 0.2672, 0.75, 0.2953, 0.75, 0.2953, 0.75, 0.2953, 0.75, 0.2953, 0.75, 0.3578, 0.75, 0.3297, 0.75, 0.3297, 0.75, 0.3578, 0.75, 0.2953, 0.75, 0.2672, 0.75, 0.2672, 0.75, 0.2953, 0.75, 0.3297, 0.75, 0.3578, 0.75, 0.3578, 0.75, 0.3297, 0.75, 0.2672, 0.75, 0.2953, 0.75, 0.2953, 0.75, 0.2672, 0.75, 0.2953, 0.75, 0.2672, 0.75, 0.2672, 0.75, 0.2953, 0.75, 0.0, 0.0, 0.0, 0.0, 0.0, 0.0, 0.0, 0.0, 0.0, 0.0, 0.25, 0.75, 0.375, 0.75, 0.375, 0.75, 0.375, 0.75, 0.3433, 0.75, 0.3115, 0.75, 0.2808, 0.75, 0.25, 0.75, 0.625, 0.75, 0.75, 0.75, 0.75, 0.75, 0.7192, 0.75, 0.6885, 0.75, 0.6567, 0.75, 0.625, 0.75, 0.625, 0.75, 0.625, 0.75, 0.4734, 0.758, 0.5138, 0.75, 0.5266, 0.758, 0.4007, 0.8125, 0.4016, 0.8205, 0.375, 0.8125, 0.5984, 0.8205, 0.5975, 0.8125, 0.6126, 0.8126, 0.4734, 0.867, 0.5, 0.8673, 0.5, 0.8742, 0.5266, 0.8205, 0.4734, 0.8205, 0.4734, 0.8045, 0.5266, 0.8045, 0.4734, 0.758, 0.4016, 0.758, 0.375, 0.75, 0.4705, 0.75, 0.5138, 0.75, 0.375, 0.7812, 0.375, 0.75, 0.4016, 0.758, 0.4016, 0.7812, 0.625, 0.8433, 0.625, 0.874, 0.5984, 0.867, 0.5984, 0.8438, 0.5, 0.875, 0.375, 0.875, 0.4016, 0.867, 0.4734, 0.867, 0.5984, 0.758, 0.5266, 0.758, 0.5138, 0.75, 0.625, 0.75, 0.375, 0.8433, 0.375, 0.8125, 0.4016, 0.8205, 0.4016, 0.8437, 0.625, 0.7812, 0.625, 0.8125, 0.5984, 0.8045, 0.5984, 0.7812, 0.6124, 0.875, 0.5, 0.875, 0.5266, 0.867, 0.5984, 0.867, 0.5266, 0.8438, 0.5266, 0.867, 0.4734, 0.867, 0.4734, 0.8437, 0.4016, 0.8045, 0.4734, 0.8045, 0.4734, 0.8045, 0.4016, 0.8045, 0.4016, 0.8205, 0.4007, 0.8125, 0.4007, 0.8125, 0.4016, 0.8205, 0.4734, 0.8205, 0.4016, 0.8205, 0.4016, 0.8205, 0.4734, 0.8205, 0.375, 0.75, 0.4324, 0.75, 0.4705, 0.75, 0.375, 0.75, 0.375, 0.75, 0.5266, 0.8438, 0.4734, 0.8437, 0.4734, 0.8437, 0.5266, 0.8438, 0.375, 0.874, 0.375, 0.8433, 0.4016, 0.8437, 0.4016, 0.867, 0.625, 0.8125, 0.625, 0.8433, 0.5984, 0.8438, 0.5984, 0.8205, 0.5266, 0.8205, 0.5984, 0.8205, 0.5984, 0.8438, 0.5266, 0.8438, 0.4016, 0.8205, 0.4734, 0.8205, 0.4734, 0.8437, 0.4016, 0.8437, 0.5266, 0.758, 0.5266, 0.7813, 0.4734, 0.7813, 0.4734, 0.758, 0.625, 0.75, 0.625, 0.7812, 0.5984, 0.7812, 0.5984, 0.758, 0.375, 0.8125, 0.375, 0.7812, 0.4016, 0.7812, 0.4016, 0.8045, 0.5266, 0.758, 0.5984, 0.758, 0.5984, 0.7812, 0.5266, 0.7813, 0.4016, 0.758, 0.4734, 0.758, 0.4734, 0.7813, 0.4016, 0.7812, 0.4734, 0.7813, 0.5266, 0.7813, 0.5266, 0.7813, 0.4734, 0.7813, 0.4016, 0.8205, 0.4007, 0.8125, 0.4007, 0.8125, 0.4016, 0.8205, 0.5266, 0.7813, 0.5266, 0.8045, 0.5266, 0.8045, 0.5266, 0.7813, 0.4734, 0.8045, 0.4734, 0.7813, 0.4734, 0.7813, 0.4734, 0.8045, 0.5266, 0.8205, 0.5266, 0.8045, 0.5266, 0.8045, 0.5266, 0.8205, 0.4734, 0.8045, 0.4734, 0.7813, 0.4734, 0.7813, 0.4734, 0.8045, 0.5984, 0.8205, 0.5266, 0.8205, 0.5266, 0.8205, 0.5984, 0.8205, 0.4734, 0.8205, 0.5266, 0.8205, 0.5266, 0.8205, 0.4734, 0.8205, 0.4734, 0.7813, 0.5266, 0.7813, 0.5266, 0.7813, 0.4734, 0.7813, 0.5266, 0.8045, 0.5984, 0.8045, 0.5984, 0.8045, 0.5266, 0.8045, 0.4734, 0.8045, 0.4734, 0.8205, 0.4734, 0.8205, 0.4734, 0.8045, 0.5975, 0.8125, 0.5984, 0.8205, 0.5984, 0.8205, 0.5975, 0.8125, 0.4734, 0.8437, 0.4734, 0.8205, 0.4734, 0.8205, 0.4734, 0.8437, 0.5266, 0.8045, 0.4734, 0.8045, 0.4734, 0.8045, 0.5266, 0.8045, 0.5266, 0.8205, 0.5266, 0.8438, 0.5266, 0.8438, 0.5266, 0.8205, 0.5266, 0.7813, 0.5266, 0.8045, 0.5266, 0.8045, 0.5266, 0.7813, 0.4851, 0.801, 0.4851, 0.7848, 0.4851, 0.7848, 0.4851, 0.801, 0.4734, 0.8205, 0.4016, 0.8205, 0.4016, 0.8205, 0.4734, 0.8205, 0.5266, 0.8045, 0.5984, 0.8045, 0.5984, 0.8045, 0.5266, 0.8045, 0.5383, 0.808, 0.5867, 0.808, 0.5867, 0.808, 0.5383, 0.808, 0.4734, 0.8205, 0.4016, 0.8205, 0.4016, 0.8205, 0.4734, 0.8205, 0.5975, 0.8125, 0.5984, 0.8205, 0.5984, 0.8205, 0.5975, 0.8125, 0.4016, 0.8045, 0.4734, 0.8045, 0.4734, 0.8045, 0.4016, 0.8045, 0.5266, 0.8205, 0.5266, 0.8045, 0.5266, 0.8045, 0.5266, 0.8205, 0.5984, 0.8205, 0.5266, 0.8205, 0.5266, 0.8205, 0.5984, 0.8205, 0.4734, 0.8205, 0.5266, 0.8205, 0.5266, 0.8205, 0.4734, 0.8205, 0.5266, 0.8045, 0.5984, 0.8045, 0.5984, 0.8045, 0.5266, 0.8045, 0.4734, 0.8045, 0.4734, 0.8205, 0.4734, 0.8205, 0.4734, 0.8045, 0.5266, 0.8205, 0.5266, 0.8438, 0.5266, 0.8438, 0.5266, 0.8205, 0.5266, 0.8045, 0.4734, 0.8045, 0.4734, 0.8045, 0.5266, 0.8045, 0.5266, 0.8438, 0.4734, 0.8437, 0.4734, 0.8437, 0.5266, 0.8438, 0.4734, 0.8437, 0.4734, 0.8205, 0.4734, 0.8205, 0.4734, 0.8437, 0.5266, 0.7813, 0.5266, 0.8045, 0.5266, 0.8045, 0.5266, 0.7812, 0.4016, 0.8045, 0.4734, 0.8045, 0.4737, 0.8045, 0.4016, 0.8045, 0.5984, 0.8205, 0.5266, 0.8205, 0.5268, 0.8205, 0.5984, 0.8205, 0.5266, 0.8205, 0.5266, 0.8438, 0.5266, 0.8438, 0.5266, 0.8205, 0.5975, 0.8125, 0.5984, 0.8205, 0.5984, 0.8205, 0.5975, 0.8125, 0.5142, 0.8045, 0.4845, 0.8045, 0.4845, 0.8045, 0.5142, 0.8045, 0.5266, 0.8205, 0.5266, 0.8045, 0.5266, 0.8045, 0.5266, 0.8081, 0.5266, 0.8171, 0.5266, 0.8205, 0.4734, 0.8437, 0.4734, 0.8205, 0.4734, 0.8205, 0.4734, 0.8437, 0.4734, 0.8045, 0.4734, 0.8205, 0.4734, 0.8205, 0.4734, 0.8169, 0.4734, 0.8079, 0.4734, 0.8045, 0.4734, 0.8205, 0.5266, 0.8205, 0.5268, 0.8205, 0.5155, 0.8205, 0.4858, 0.8205, 0.4734, 0.8205, 0.4734, 0.7813, 0.5266, 0.7813, 0.5266, 0.7813, 0.4734, 0.7812, 0.4734, 0.8045, 0.4734, 0.7813, 0.4734, 0.7813, 0.4734, 0.8045, 0.5266, 0.8438, 0.4734, 0.8437, 0.4734, 0.8437, 0.5266, 0.8438, 0.5266, 0.8045, 0.4734, 0.8045, 0.4737, 0.8045, 0.4845, 0.8045, 0.5142, 0.8045, 0.5266, 0.8045, 0.5149, 0.7848, 0.5149, 0.801, 0.5149, 0.801, 0.5149, 0.7848, 0.5153, 0.8045, 0.5149, 0.801, 0.5193, 0.8045, 0.5266, 0.8045, 0.5144, 0.8205, 0.5266, 0.8205, 0.5195, 0.8206, 0.5149, 0.824, 0.4734, 0.8171, 0.4734, 0.8205, 0.4661, 0.8205, 0.4617, 0.817, 0.4734, 0.8081, 0.4617, 0.808, 0.4663, 0.8046, 0.4734, 0.8045, 0.4133, 0.808, 0.4133, 0.817, 0.4016, 0.8205, 0.4016, 0.8045, 0.5867, 0.817, 0.5867, 0.808, 0.5984, 0.8045, 0.5984, 0.8205, 0.5383, 0.808, 0.5383, 0.817, 0.5266, 0.8169, 0.5266, 0.8079, 0.5149, 0.824, 0.4851, 0.824, 0.4847, 0.8205, 0.5144, 0.8205, 0.4617, 0.817, 0.4617, 0.808, 0.4734, 0.8081, 0.4734, 0.8171, 0.4851, 0.801, 0.5149, 0.801, 0.5153, 0.8045, 0.4856, 0.8045, 0.4734, 0.8437, 0.4734, 0.8205, 0.4851, 0.824, 0.4851, 0.8402, 0.5266, 0.7812, 0.5266, 0.8045, 0.5149, 0.801, 0.5149, 0.7848, 0.4734, 0.8205, 0.4016, 0.8205, 0.4133, 0.817, 0.4617, 0.817, 0.4016, 0.8045, 0.4737, 0.8045, 0.4617, 0.808, 0.4133, 0.808, 0.5984, 0.8205, 0.5268, 0.8205, 0.5383, 0.817, 0.5867, 0.817, 0.5266, 0.8045, 0.5984, 0.8045, 0.5867, 0.808, 0.5383, 0.808, 0.5266, 0.8205, 0.5266, 0.8438, 0.5149, 0.8402, 0.5149, 0.824, 0.5266, 0.8438, 0.4734, 0.8437, 0.4851, 0.8402, 0.5149, 0.8402, 0.4734, 0.8045, 0.4734, 0.7813, 0.4851, 0.7848, 0.4851, 0.801, 0.5149, 0.7848, 0.4851, 0.7848, 0.4734, 0.7812, 0.5266, 0.7813, 0.4016, 0.8205, 0.4007, 0.8125, 0.4007, 0.8125, 0.4016, 0.8205, 0.5149, 0.7848, 0.5149, 0.801, 0.4851, 0.801, 0.4851, 0.7848, 0.5867, 0.817, 0.5383, 0.817, 0.5383, 0.808, 0.5867, 0.808, 0.5149, 0.824, 0.5149, 0.8402, 0.4851, 0.8402, 0.4851, 0.824, 0.4617, 0.817, 0.4133, 0.817, 0.4133, 0.808, 0.4617, 0.808, 0.5266, 0.8171, 0.5266, 0.8081, 0.5266, 0.8081, 0.5266, 0.8171, 0.4617, 0.817, 0.4133, 0.817, 0.4133, 0.817, 0.4617, 0.817, 0.4851, 0.7848, 0.5149, 0.7848, 0.5149, 0.7848, 0.4851, 0.7848, 0.4133, 0.817, 0.4133, 0.808, 0.4133, 0.808, 0.4133, 0.817, 0.5149, 0.824, 0.5149, 0.8402, 0.5149, 0.8402, 0.5149, 0.824, 0.4858, 0.8205, 0.5155, 0.8205, 0.5155, 0.8205, 0.4858, 0.8205, 0.4133, 0.808, 0.4617, 0.808, 0.4617, 0.808, 0.4133, 0.808, 0.4851, 0.8402, 0.4851, 0.824, 0.4851, 0.824, 0.4851, 0.8402, 0.5149, 0.8402, 0.4851, 0.8402, 0.4851, 0.8402, 0.5149, 0.8402, 0.4734, 0.8079, 0.4734, 0.8169, 0.4734, 0.8169, 0.4734, 0.8079, 0.5867, 0.817, 0.5383, 0.817, 0.5383, 0.817, 0.5867, 0.817, 0.5867, 0.808, 0.5867, 0.817, 0.5867, 0.817, 0.5867, 0.808, 0.625, 0.75, 0.6245, 0.75, 0.6216, 0.75, 0.6173, 0.75, 0.6121, 0.75, 0.609, 0.75, 0.6025, 0.75, 0.5952, 0.75, 0.5873, 0.75, 0.579, 0.75, 0.5705, 0.75, 0.625, 0.75, 0.625, 0.75, 0.5589, 0.75, 0.5692, 0.75, 0.625, 0.75, 0.5692, 0.75, 0.5793, 0.75, 0.625, 0.75, 0.5793, 0.75, 0.5889, 0.75, 0.625, 0.75, 0.5889, 0.75, 0.5978, 0.75, 0.625, 0.75, 0.5978, 0.75, 0.6056, 0.75, 0.625, 0.75, 0.6056, 0.75, 0.6124, 0.75, 0.625, 0.75, 0.6124, 0.75, 0.6178, 0.75, 0.625, 0.75, 0.6178, 0.75, 0.6218, 0.75, 0.625, 0.75, 0.6218, 0.75, 0.6242, 0.75, 0.625, 0.75, 0.6242, 0.75, 0.625, 0.75, 0.625, 0.75, 0.5589, 0.75, 0.5718, 0.75, 0.5801, 0.75, 0.5692, 0.75, 0.5692, 0.75, 0.5801, 0.75, 0.5883, 0.75, 0.5793, 0.75, 0.5793, 0.75, 0.5883, 0.75, 0.596, 0.75, 0.5889, 0.75, 0.5889, 0.75, 0.596, 0.75, 0.6031, 0.75, 0.5978, 0.75, 0.5978, 0.75, 0.6031, 0.75, 0.625, 0.75, 0.625, 0.75, 0.625, 0.75, 0.625, 0.75, 0.6458, 0.75, 0.6458, 0.75, 0.6458, 0.75, 0.6458, 0.75, 0.6525, 0.75, 0.6525, 0.75, 0.6525, 0.75, 0.6525, 0.75, 0.6598, 0.75, 0.6598, 0.75, 0.6598, 0.75, 0.6598, 0.75, 0.6675, 0.75, 0.6675, 0.75, 0.6675, 0.75, 0.6675, 0.75, 0.6754, 0.75, 0.6754, 0.75, 0.625, 0.5, 0.625, 0.6996, 0.625, 0.75, 0.625, 0.75, 0.625, 0.5, 0.5138, 0.75, 0.4564, 0.75, 0.625, 0.75, 0.625, 0.75, 0.625, 0.75, 0.625, 0.75, 0.4705, 0.75, 0.4324, 0.75, 0.4324, 0.75, 0.4705, 0.75, 0.25, 0.75, 0.375, 0.75, 0.375, 0.75, 0.25, 0.75, 0.25, 0.75, 0.375, 0.75, 0.375, 0.75, 0.25, 0.75, 0.375, 0.75, 0.25, 0.75, 0.25, 0.75, 0.375, 0.75, 0.375, 0.75, 0.375, 0.75, 0.375, 0.75, 0.375, 0.75, 0.375, 0.7406, 0.375, 0.7406, 0.375, 0.7406, 0.375, 0.7406, 0.375, 0.5, 0.375, 0.7406, 0.375, 0.7406, 0.375, 0.5, 0.25, 0.5, 0.3125, 0.5, 0.3125, 0.5, 0.25, 0.5, 0.3125, 0.5, 0.375, 0.5, 0.375, 0.5, 0.3125, 0.5, 0.375, 0.7406, 0.3125, 0.7413, 0.3125, 0.7413, 0.375, 0.7406, 0.0, 0.0, 0.0, 0.0, 0.0, 0.0, 0.0, 0.0, 0.25, 0.5, 0.3125, 0.5, 0.375, 0.5, 0.375, 0.7406, 0.3125, 0.7413, 0.25, 0.7406, 0.3125, 0.7413, 0.25, 0.7406, 0.25, 0.7406, 0.3125, 0.7413, 0.3125, 0.5, 0.375, 0.5, 0.375, 0.5, 0.3125, 0.5, 0.0, 0.0, 0.0, 0.0, 0.0, 0.0, 0.0, 0.0, 0.375, 0.7406, 0.3125, 0.7413, 0.3125, 0.7413, 0.375, 0.7406, 0.25, 0.5, 0.3125, 0.5, 0.3125, 0.5, 0.25, 0.5, 0.375, 0.5, 0.375, 0.7406, 0.375, 0.7406, 0.375, 0.5, 0.375, 0.5, 0.375, 0.7406, 0.375, 0.7406, 0.375, 0.5, 0.375, 0.5, 0.375, 0.5, 0.375, 0.5, 0.375, 0.5, 0.375, 0.7406, 0.375, 0.5, 0.375, 0.5, 0.375, 0.7406, 0.4705, 0.75, 0.4324, 0.75, 0.4564, 0.75, 0.5138, 0.75, 0.5138, 0.75, 0.4705, 0.75, 0.4705, 0.75, 0.5138, 0.75, 0.4324, 0.75, 0.4564, 0.75, 0.4564, 0.75, 0.4324, 0.75, 0.4564, 0.75, 0.5138, 0.75, 0.5138, 0.75, 0.4564, 0.75])
me_cube.materials.append(mat_material)
me_cube.use_mirror_vertex_groups = False
me_cube.update()

# ---- objects
ob_cube = bpy.data.objects.new('Cube', me_cube)

# ---- transforms, parenting, visibility, modifiers, constraints
ob_cube.location = (0.0, 0.0, 0.0)
ob_cube.lock_rotations_4d = False
ob_cube.empty_display_type = 'ARROWS'
ob_cube.lineart.crease_threshold = 0.0
_m = ob_cube.modifiers.new('Mirror', 'MIRROR')

# ---- collection membership
col_collection.objects.link(ob_cube)

# ---- scene / render settings (as saved in the file)
scene.frame_start = 1; scene.frame_end = 250; scene.frame_set(1)
scene.render.engine = 'BLENDER_EEVEE_NEXT'
scene.cycles.sampling_pattern = 'TABULATED_SOBOL'
scene.cycles.use_light_tree = False
scene.view_settings.view_transform = 'Filmic'
bpy.context.view_layer.update()

# ---- added for rendering (the .blend has no active camera and no usable light): camera, sun
cam_auto = bpy.data.cameras.new('AutoCamera')
cam_auto.lens = 50.0
cam_auto.sensor_width = 36.0
cam_auto.clip_end = 1000.0
ob_auto_camera = bpy.data.objects.new('AutoCamera', cam_auto)
scene.collection.objects.link(ob_auto_camera)
ob_auto_camera.location = (12.9237, -19.1132, 10.3031)
ob_auto_camera.rotation_euler = (1.09748, -7.21219e-08, 0.694738)
scene.camera = ob_auto_camera
light_auto_sun = bpy.data.lights.new('AutoSun', 'SUN')
light_auto_sun.energy = 3.0
light_auto_sun.angle = 0.0523599
ob_auto_sun = bpy.data.objects.new('AutoSun', light_auto_sun)
scene.collection.objects.link(ob_auto_sun)
ob_auto_sun.rotation_euler = (0.872665, 0.174533, 0.523599)
bpy.context.view_layer.update()
